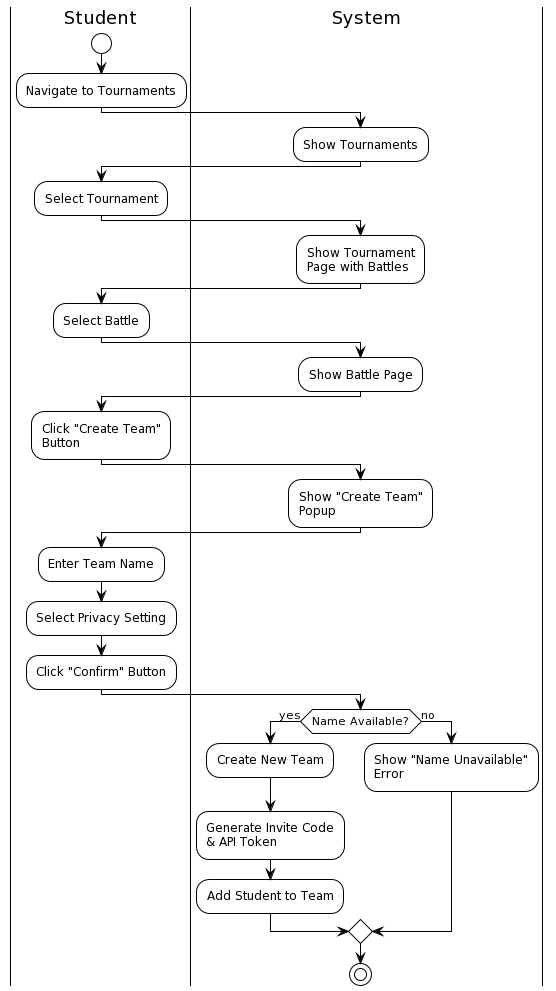

The diagram above was rendered by PlantUML. Its source (embedded in the PNG):
@startuml
!theme plain
|Student|
start
:Navigate to Tournaments;
|System|
:Show Tournaments;
|Student|
:Select Tournament;
|System|
:Show Tournament\nPage with Battles;
|Student|
:Select Battle;
|System|
:Show Battle Page;
|Student|
:Click "Create Team"\nButton;
|System|
:Show "Create Team"\nPopup;
|Student|
:Enter Team Name;
:Select Privacy Setting;
:Click "Confirm" Button;
|System|
if (Name Available?) then (yes)
:Create New Team;
:Generate Invite Code\n& API Token;
:Add Student to Team;
else (no)
:Show "Name Unavailable"\nError;
endif
stop
@enduml